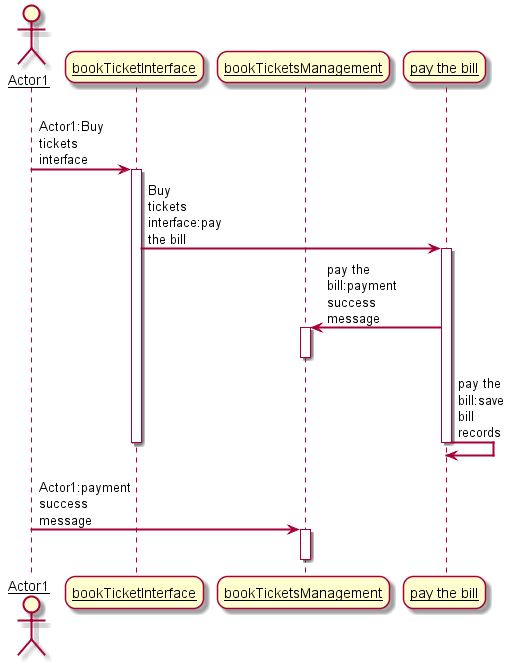

The diagram above was rendered by PlantUML. Its source (embedded in the PNG):
@startuml 
skinparam sequenceArrowThickness 2 
skinparam roundcorner 20 
skinparam maxmessagesize 60 
skinparam sequenceParticipant underline

actor Actor1
participant "bookTicketInterface" as 09
participant "bookTicketsManagement" as 19
participant "pay the bill" as 29

Actor1 -> 09: Actor1:Buy tickets interface
activate 09

09 -> 29: Buy tickets interface:pay the bill
activate 29

29 -> 19: pay the bill:payment success message
activate 19

deactivate 19

29 -> 29: pay the bill:save bill records
deactivate 29

deactivate 09

Actor1 -> 19: Actor1:payment success message
activate 19

deactivate 19

@enduml